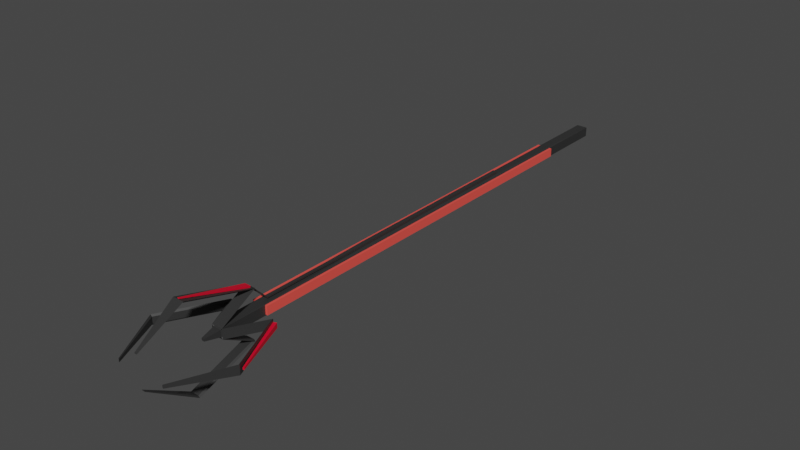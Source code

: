 # Source: Wand.blend  (saved by Blender 3.2.14; exported with 4.5.12 LTS)
import bpy
from mathutils import Matrix  # noqa: F401  (used for matrix-valued properties, if any)

bpy.ops.wm.read_factory_settings(use_empty=True)
scene = bpy.context.scene
scene.name = 'Scene'

# ---- collections
col_collection = bpy.data.collections.new('Collection'); scene.collection.children.link(col_collection)

# ---- materials (node trees are filled in below, after node groups)
mat_material_001 = bpy.data.materials.new('Material.001')
mat_material_001.use_transparent_shadow = False
mat_material_002 = bpy.data.materials.new('Material.002')
mat_material_002.use_transparent_shadow = False
mat_material_003 = bpy.data.materials.new('Material.003')
mat_material_003.use_transparent_shadow = False
mat_material_004 = bpy.data.materials.new('Material.004')
mat_material_004.use_transparent_shadow = False

# ---- material node trees
mat_material_001.use_nodes = True; mat_material_001.node_tree.nodes.clear()
_N = mat_material_001.node_tree.nodes; _L = mat_material_001.node_tree.links
n0 = _N.new('ShaderNodeBsdfPrincipled'); n0.name = 'Principled BSDF'; n0.location = (10, 300)
n0.distribution = 'GGX'
n0.subsurface_method = 'RANDOM_WALK_SKIN'
n0.inputs[0].default_value = (0.02924, 0.02924, 0.02924, 1.0)
n0.inputs[3].default_value = 1.45
n0.inputs[27].default_value = (0.0, 0.0, 0.0, 1.0)
n0.inputs[28].default_value = 1.0
n1 = _N.new('ShaderNodeOutputMaterial'); n1.name = 'Material Output'; n1.location = (300, 300)
_L.new(n0.outputs[0], n1.inputs[0])
n1.is_active_output = True
mat_material_002.use_nodes = True; mat_material_002.node_tree.nodes.clear()
_N = mat_material_002.node_tree.nodes; _L = mat_material_002.node_tree.links
n0 = _N.new('ShaderNodeBsdfPrincipled'); n0.name = 'Principled BSDF'; n0.location = (10, 300)
n0.distribution = 'GGX'
n0.subsurface_method = 'RANDOM_WALK_SKIN'
n0.inputs[0].default_value = (0.8, 0.0, 0.02617, 1.0)
n0.inputs[3].default_value = 1.45
n0.inputs[27].default_value = (0.0, 0.0, 0.0, 1.0)
n0.inputs[28].default_value = 1.0
n1 = _N.new('ShaderNodeOutputMaterial'); n1.name = 'Material Output'; n1.location = (300, 300)
_L.new(n0.outputs[0], n1.inputs[0])
n1.is_active_output = True
mat_material_003.use_nodes = True; mat_material_003.node_tree.nodes.clear()
_N = mat_material_003.node_tree.nodes; _L = mat_material_003.node_tree.links
n0 = _N.new('ShaderNodeBsdfPrincipled'); n0.name = 'Principled BSDF'; n0.location = (10, 300)
n0.distribution = 'GGX'
n0.subsurface_method = 'RANDOM_WALK_SKIN'
n0.inputs[0].default_value = (1.0, 0.09135, 0.07248, 1.0)
n0.inputs[3].default_value = 1.45
n0.inputs[27].default_value = (0.0, 0.0, 0.0, 1.0)
n0.inputs[28].default_value = 1.0
n1 = _N.new('ShaderNodeOutputMaterial'); n1.name = 'Material Output'; n1.location = (300, 300)
_L.new(n0.outputs[0], n1.inputs[0])
n1.is_active_output = True
mat_material_004.use_nodes = True; mat_material_004.node_tree.nodes.clear()
_N = mat_material_004.node_tree.nodes; _L = mat_material_004.node_tree.links
n0 = _N.new('ShaderNodeBsdfPrincipled'); n0.name = 'Principled BSDF'; n0.location = (10, 300)
n0.distribution = 'GGX'
n0.subsurface_method = 'RANDOM_WALK_SKIN'
n0.inputs[0].default_value = (1.0, 0.09135, 0.07248, 1.0)
n0.inputs[3].default_value = 1.45
n0.inputs[27].default_value = (0.0, 0.0, 0.0, 1.0)
n0.inputs[28].default_value = 1.0
n1 = _N.new('ShaderNodeOutputMaterial'); n1.name = 'Material Output'; n1.location = (300, 300)
_L.new(n0.outputs[0], n1.inputs[0])
n1.is_active_output = True

# ---- world
world_world = bpy.data.worlds.new('World'); scene.world = world_world
world_world.use_nodes = True; world_world.node_tree.nodes.clear()
_N = world_world.node_tree.nodes; _L = world_world.node_tree.links
n0 = _N.new('ShaderNodeOutputWorld'); n0.name = 'World Output'; n0.location = (300, 300)
n1 = _N.new('ShaderNodeBackground'); n1.name = 'Background'; n1.location = (10, 300)
n1.inputs[0].default_value = (0.05088, 0.05088, 0.05088, 1.0)
_L.new(n1.outputs[0], n0.inputs[0])
n0.is_active_output = True
world_world.color = (0.05088, 0.05088, 0.05088)
world_world.use_sun_shadow = False
world_world.sun_shadow_jitter_overblur = 0.0

# ---- meshes
me_cube_003 = bpy.data.meshes.new('Cube.003')
me_cube_003.from_pydata([(-1.078, -49.65, -0.9215), (-1.078, -49.65, 0.9215), (-1.078, 49.65, -0.9215), (-1.078, 49.65, 0.9215), (1.078, -49.65, -0.9215), (1.078, -49.65, 0.9215), (1.078, 49.65, -0.9215), (1.078, 49.65, 0.9215), (-0.7819, -51.0, -0.6258), (-0.7819, -51.0, 0.6258), (0.7819, -51.0, -0.6258), (0.7819, -51.0, 0.6258), (-1.078, -51.0, -0.9215), (-1.078, -51.0, 0.9215), (1.078, -51.0, 0.9215), (1.078, -51.0, -0.9215), (-1.078, -51.0, -0.9215), (-1.078, -51.0, 0.9215), (1.078, -51.0, 0.9215), (1.078, -51.0, -0.9215), (-1.078, -51.0, -0.9215), (-1.078, -51.0, 0.9215), (1.078, -51.0, 0.9215), (1.078, -51.0, -0.9215), (-0.7819, -44.06, 4.349), (0.7819, -44.06, 4.349), (-1.078, -44.06, 4.644), (1.078, -44.06, 4.644), (-0.7819, -57.37, 8.173), (0.7819, -57.37, 8.173), (-1.078, -57.37, 8.469), (1.078, -57.37, 8.469), (-0.2098, -65.38, 3.508), (0.2098, -65.38, 3.508), (-0.2891, -65.38, 3.588), (0.2891, -65.38, 3.588), (-0.7819, -44.74, -4.063), (0.7819, -44.74, -4.063), (-1.078, -44.74, -4.358), (1.078, -44.74, -4.358), (-0.7819, -56.19, -8.116), (0.7819, -56.19, -8.116), (-1.078, -56.19, -8.412), (1.078, -56.19, -8.412), (-0.2631, -64.92, -2.751), (0.2631, -64.92, -2.751), (-0.3625, -64.92, -2.85), (0.3625, -64.92, -2.85), (4.462, -44.27, -0.6258), (4.462, -44.27, 0.6258), (4.758, -44.27, 0.9215), (4.758, -44.27, -0.9215), (9.411, -55.56, -0.6258), (9.411, -55.56, 0.6258), (9.707, -55.56, 0.9215), (9.707, -55.56, -0.9215), (4.555, -64.95, -0.2301), (4.555, -64.95, 0.2301), (4.664, -64.95, 0.3389), (4.664, -64.95, -0.3389), (-3.954, -44.27, -0.6258), (-3.954, -44.27, 0.6258), (-4.25, -44.27, -0.9215), (-4.25, -44.27, 0.9215), (-9.792, -55.06, -0.6258), (-9.792, -55.06, 0.6258), (-10.09, -55.06, -0.9215), (-10.09, -55.06, 0.9215), (-4.932, -64.83, -0.2461), (-4.932, -64.83, 0.2461), (-5.049, -64.83, -0.3624), (-5.049, -64.83, 0.3624), (-0.4027, -18.56, 1.129), (-0.4027, 18.56, 1.129), (0.4027, -18.56, 1.129), (0.4027, 18.56, 1.129), (-0.4027, -18.56, 1.63), (-0.4027, 18.56, 1.63), (0.4027, -18.56, 1.63), (0.4027, 18.56, 1.63), (-0.257, -29.77, 1.22), (0.257, -29.77, 1.22), (-0.257, -29.77, 1.54), (0.257, -29.77, 1.54), (-0.257, -41.02, 1.22), (0.257, -41.02, 1.22), (-0.257, -41.02, 1.54), (0.257, -41.02, 1.54), (-0.257, -43.96, 4.157), (0.257, -43.96, 4.157), (-0.257, -43.96, 4.477), (0.257, -43.96, 4.477), (-0.2689, -53.77, -0.2152), (-0.2689, -53.77, 0.2152), (0.2689, -53.77, -0.2152), (0.2689, -53.77, 0.2152)], [], [(0, 1, 3, 2), (2, 3, 7, 6), (6, 7, 5, 4), (1, 0, 12, 13), (2, 6, 4, 0), (5, 7, 75, 74), (11, 9, 93, 95), (0, 4, 15, 12), (5, 1, 13, 14), (4, 5, 14, 15), (16, 17, 13, 12), (18, 19, 15, 14), (19, 16, 12, 15), (17, 18, 14, 13), (20, 21, 17, 16), (22, 23, 19, 18), (23, 20, 16, 19), (21, 22, 18, 17), (9, 21, 63, 61), (23, 22, 50, 51), (8, 20, 38, 36), (9, 11, 25, 24), (26, 24, 28, 30), (22, 21, 26, 27), (11, 22, 27, 25), (21, 9, 24, 26), (29, 31, 35, 33), (27, 26, 30, 31), (25, 27, 31, 29), (24, 25, 29, 28), (32, 33, 35, 34), (28, 29, 33, 32), (30, 28, 32, 34), (31, 30, 34, 35), (36, 38, 42, 40), (10, 8, 36, 37), (23, 10, 37, 39), (20, 23, 39, 38), (43, 41, 45, 47), (38, 39, 43, 42), (39, 37, 41, 43), (37, 36, 40, 41), (45, 44, 46, 47), (41, 40, 44, 45), (40, 42, 46, 44), (42, 43, 47, 46), (48, 51, 55, 52), (10, 23, 51, 48), (11, 10, 48, 49), (22, 11, 49, 50), (54, 53, 57, 58), (49, 48, 52, 53), (50, 49, 53, 54), (51, 50, 54, 55), (57, 56, 59, 58), (55, 54, 58, 59), (52, 55, 59, 56), (53, 52, 56, 57), (62, 60, 64, 66), (21, 20, 62, 63), (20, 8, 60, 62), (8, 9, 61, 60), (65, 67, 71, 69), (63, 62, 66, 67), (61, 63, 67, 65), (60, 61, 65, 64), (68, 69, 71, 70), (64, 65, 69, 68), (66, 64, 68, 70), (67, 66, 70, 71), (74, 75, 79, 78), (3, 1, 72, 73), (1, 5, 74, 72), (7, 3, 73, 75), (79, 77, 76, 78), (73, 72, 76, 77), (74, 78, 83, 81), (75, 73, 77, 79), (81, 83, 87, 85), (78, 76, 82, 83), (72, 74, 81, 80), (76, 72, 80, 82), (84, 85, 89, 88), (80, 81, 85, 84), (82, 80, 84, 86), (83, 82, 86, 87), (88, 89, 91, 90), (86, 84, 88, 90), (87, 86, 90, 91), (85, 87, 91, 89), (94, 95, 93, 92), (10, 11, 95, 94), (8, 10, 94, 92), (9, 8, 92, 93)])
_uv = me_cube_003.uv_layers.new(name='UVMap')
_uv.uv.foreach_set('vector', [0.375, 0.0, 0.625, 0.0, 0.625, 0.25, 0.375, 0.25, 0.375, 0.25, 0.625, 0.25, 0.625, 0.5, 0.375, 0.5, 0.375, 0.5, 0.625, 0.5, 0.625, 0.75, 0.375, 0.75, 0.625, 0.0, 0.375, 0.0, 0.375, 0.0, 0.625, 0.0, 0.125, 0.5, 0.375, 0.5, 0.375, 0.75, 0.125, 0.75, 0.625, 0.75, 0.625, 0.5, 0.625, 0.5, 0.625, 0.75, 0.5849, 0.7843, 0.5849, 0.9657, 0.5849, 0.9657, 0.5849, 0.7843, 0.125, 0.75, 0.375, 0.75, 0.375, 0.75, 0.125, 0.75, 0.625, 0.75, 0.875, 0.75, 0.875, 0.75, 0.625, 0.75, 0.375, 0.75, 0.625, 0.75, 0.625, 0.75, 0.375, 0.75, 0.0, 0.0, 0.0, 0.0, 0.0, 0.0, 0.0, 0.0, 0.0, 0.0, 0.0, 0.0, 0.0, 0.0, 0.0, 0.0, 0.375, 0.75, 0.375, 1.0, 0.375, 1.0, 0.375, 0.75, 0.625, 1.0, 0.625, 0.75, 0.625, 0.75, 0.625, 1.0, 0.0, 0.0, 0.0, 0.0, 0.0, 0.0, 0.0, 0.0, 0.0, 0.0, 0.0, 0.0, 0.0, 0.0, 0.0, 0.0, 0.375, 0.75, 0.375, 1.0, 0.375, 1.0, 0.375, 0.75, 0.625, 1.0, 0.625, 0.75, 0.625, 0.75, 0.625, 1.0, 0.5849, 0.9657, 0.625, 1.0, 0.625, 1.0, 0.5849, 0.9657, 0.0, 0.0, 0.0, 0.0, 0.0, 0.0, 0.0, 0.0, 0.4151, 0.9657, 0.375, 1.0, 0.375, 1.0, 0.4151, 0.9657, 0.5849, 0.9657, 0.5849, 0.7843, 0.5849, 0.7843, 0.5849, 0.9657, 0.625, 1.0, 0.5849, 0.9657, 0.5849, 0.9657, 0.625, 1.0, 0.625, 0.75, 0.625, 1.0, 0.625, 1.0, 0.625, 0.75, 0.5849, 0.7843, 0.625, 0.75, 0.625, 0.75, 0.5849, 0.7843, 0.625, 1.0, 0.5849, 0.9657, 0.5849, 0.9657, 0.625, 1.0, 0.5849, 0.7843, 0.625, 0.75, 0.625, 0.75, 0.5849, 0.7843, 0.625, 0.75, 0.625, 1.0, 0.625, 1.0, 0.625, 0.75, 0.5849, 0.7843, 0.625, 0.75, 0.625, 0.75, 0.5849, 0.7843, 0.5849, 0.9657, 0.5849, 0.7843, 0.5849, 0.7843, 0.5849, 0.9657, 0.5849, 0.9657, 0.5849, 0.7843, 0.625, 0.75, 0.625, 1.0, 0.5849, 0.9657, 0.5849, 0.7843, 0.5849, 0.7843, 0.5849, 0.9657, 0.625, 1.0, 0.5849, 0.9657, 0.5849, 0.9657, 0.625, 1.0, 0.625, 0.75, 0.625, 1.0, 0.625, 1.0, 0.625, 0.75, 0.4151, 0.9657, 0.375, 1.0, 0.375, 1.0, 0.4151, 0.9657, 0.4151, 0.7843, 0.4151, 0.9657, 0.4151, 0.9657, 0.4151, 0.7843, 0.375, 0.75, 0.4151, 0.7843, 0.4151, 0.7843, 0.375, 0.75, 0.375, 1.0, 0.375, 0.75, 0.375, 0.75, 0.375, 1.0, 0.375, 0.75, 0.4151, 0.7843, 0.4151, 0.7843, 0.375, 0.75, 0.375, 1.0, 0.375, 0.75, 0.375, 0.75, 0.375, 1.0, 0.375, 0.75, 0.4151, 0.7843, 0.4151, 0.7843, 0.375, 0.75, 0.4151, 0.7843, 0.4151, 0.9657, 0.4151, 0.9657, 0.4151, 0.7843, 0.4151, 0.7843, 0.4151, 0.9657, 0.375, 1.0, 0.375, 0.75, 0.4151, 0.7843, 0.4151, 0.9657, 0.4151, 0.9657, 0.4151, 0.7843, 0.4151, 0.9657, 0.375, 1.0, 0.375, 1.0, 0.4151, 0.9657, 0.375, 1.0, 0.375, 0.75, 0.375, 0.75, 0.375, 1.0, 0.4151, 0.7843, 0.375, 0.75, 0.375, 0.75, 0.4151, 0.7843, 0.4151, 0.7843, 0.375, 0.75, 0.375, 0.75, 0.4151, 0.7843, 0.5849, 0.7843, 0.4151, 0.7843, 0.4151, 0.7843, 0.5849, 0.7843, 0.625, 0.75, 0.5849, 0.7843, 0.5849, 0.7843, 0.625, 0.75, 0.625, 0.75, 0.5849, 0.7843, 0.5849, 0.7843, 0.625, 0.75, 0.5849, 0.7843, 0.4151, 0.7843, 0.4151, 0.7843, 0.5849, 0.7843, 0.625, 0.75, 0.5849, 0.7843, 0.5849, 0.7843, 0.625, 0.75, 0.0, 0.0, 0.0, 0.0, 0.0, 0.0, 0.0, 0.0, 0.5849, 0.7843, 0.4151, 0.7843, 0.375, 0.75, 0.625, 0.75, 0.0, 0.0, 0.0, 0.0, 0.0, 0.0, 0.0, 0.0, 0.4151, 0.7843, 0.375, 0.75, 0.375, 0.75, 0.4151, 0.7843, 0.5849, 0.7843, 0.4151, 0.7843, 0.4151, 0.7843, 0.5849, 0.7843, 0.375, 1.0, 0.4151, 0.9657, 0.4151, 0.9657, 0.375, 1.0, 0.0, 0.0, 0.0, 0.0, 0.0, 0.0, 0.0, 0.0, 0.375, 1.0, 0.4151, 0.9657, 0.4151, 0.9657, 0.375, 1.0, 0.4151, 0.9657, 0.5849, 0.9657, 0.5849, 0.9657, 0.4151, 0.9657, 0.5849, 0.9657, 0.625, 1.0, 0.625, 1.0, 0.5849, 0.9657, 0.0, 0.0, 0.0, 0.0, 0.0, 0.0, 0.0, 0.0, 0.5849, 0.9657, 0.625, 1.0, 0.625, 1.0, 0.5849, 0.9657, 0.4151, 0.9657, 0.5849, 0.9657, 0.5849, 0.9657, 0.4151, 0.9657, 0.4151, 0.9657, 0.5849, 0.9657, 0.625, 1.0, 0.375, 1.0, 0.4151, 0.9657, 0.5849, 0.9657, 0.5849, 0.9657, 0.4151, 0.9657, 0.375, 1.0, 0.4151, 0.9657, 0.4151, 0.9657, 0.375, 1.0, 0.0, 0.0, 0.0, 0.0, 0.0, 0.0, 0.0, 0.0, 0.625, 0.75, 0.625, 0.5, 0.625, 0.5, 0.625, 0.75, 0.625, 0.25, 0.625, 0.0, 0.625, 0.0, 0.625, 0.25, 0.875, 0.75, 0.625, 0.75, 0.625, 0.75, 0.875, 0.75, 0.625, 0.5, 0.625, 0.25, 0.625, 0.25, 0.625, 0.5, 0.625, 0.5, 0.875, 0.5, 0.875, 0.75, 0.625, 0.75, 0.625, 0.25, 0.625, 0.0, 0.625, 0.0, 0.625, 0.25, 0.625, 0.75, 0.625, 0.75, 0.625, 0.75, 0.625, 0.75, 0.625, 0.5, 0.625, 0.25, 0.625, 0.25, 0.625, 0.5, 0.625, 0.75, 0.625, 0.75, 0.625, 0.75, 0.625, 0.75, 0.625, 0.75, 0.875, 0.75, 0.875, 0.75, 0.625, 0.75, 0.875, 0.75, 0.625, 0.75, 0.625, 0.75, 0.875, 0.75, 0.625, 0.0, 0.625, 0.0, 0.625, 0.0, 0.625, 0.0, 0.875, 0.75, 0.625, 0.75, 0.625, 0.75, 0.875, 0.75, 0.875, 0.75, 0.625, 0.75, 0.625, 0.75, 0.875, 0.75, 0.625, 0.0, 0.625, 0.0, 0.625, 0.0, 0.625, 0.0, 0.625, 0.75, 0.875, 0.75, 0.875, 0.75, 0.625, 0.75, 0.875, 0.75, 0.625, 0.75, 0.625, 0.75, 0.875, 0.75, 0.625, 0.0, 0.625, 0.0, 0.625, 0.0, 0.625, 0.0, 0.625, 0.75, 0.875, 0.75, 0.875, 0.75, 0.625, 0.75, 0.625, 0.75, 0.625, 0.75, 0.625, 0.75, 0.625, 0.75, 0.4151, 0.7843, 0.5849, 0.7843, 0.5849, 0.9657, 0.4151, 0.9657, 0.4151, 0.7843, 0.5849, 0.7843, 0.5849, 0.7843, 0.4151, 0.7843, 0.4151, 0.9657, 0.4151, 0.7843, 0.4151, 0.7843, 0.4151, 0.9657, 0.5849, 0.9657, 0.4151, 0.9657, 0.4151, 0.9657, 0.5849, 0.9657])
me_cube_003.materials.append(mat_material_001)
me_cube_003.update()
me_cube_004 = bpy.data.meshes.new('Cube.004')
me_cube_004.from_pydata([(-5.88, -0.188, -0.1193), (-5.88, -0.188, 0.1193), (-5.88, 0.188, -0.1193), (-5.88, 0.188, 0.1193), (5.88, -0.4716, -0.2992), (5.88, -0.4716, 0.2992), (5.88, 0.4716, -0.2992), (5.88, 0.4716, 0.2992), (-4.075, 8.684, -10.07), (-4.053, 8.769, -10.06), (7.753, 4.915, -5.347), (7.83, 5.206, -5.313), (-4.214, 8.684, -9.75), (-4.191, 8.769, -9.741), (7.274, 4.915, -4.254), (7.351, 5.206, -4.22), (8.941, -0.5305, -9.185), (9.312, -0.5305, -9.475), (8.941, 0.6535, -9.185), (9.312, 0.6535, -9.475), (2.555, -0.2454, -17.57), (2.748, -0.2454, -17.72), (2.555, 0.3684, -17.57), (2.748, 0.3684, -17.72)], [], [(0, 1, 3, 2), (2, 3, 7, 6), (6, 7, 5, 4), (4, 5, 1, 0), (2, 6, 4, 0), (7, 3, 1, 5), (8, 9, 11, 10), (10, 11, 15, 14), (14, 15, 13, 12), (12, 13, 9, 8), (10, 14, 12, 8), (15, 11, 9, 13), (16, 17, 19, 18), (18, 19, 23, 22), (22, 23, 21, 20), (20, 21, 17, 16), (18, 22, 20, 16), (23, 19, 17, 21)])
_uv = me_cube_004.uv_layers.new(name='UVMap')
_uv.uv.foreach_set('vector', [0.375, 0.0, 0.625, 0.0, 0.625, 0.25, 0.375, 0.25, 0.375, 0.25, 0.625, 0.25, 0.625, 0.5, 0.375, 0.5, 0.375, 0.5, 0.625, 0.5, 0.625, 0.75, 0.375, 0.75, 0.375, 0.75, 0.625, 0.75, 0.625, 1.0, 0.375, 1.0, 0.125, 0.5, 0.375, 0.5, 0.375, 0.75, 0.125, 0.75, 0.625, 0.5, 0.875, 0.5, 0.875, 0.75, 0.625, 0.75, 0.375, 0.0, 0.625, 0.0, 0.625, 0.25, 0.375, 0.25, 0.375, 0.25, 0.625, 0.25, 0.625, 0.5, 0.375, 0.5, 0.375, 0.5, 0.625, 0.5, 0.625, 0.75, 0.375, 0.75, 0.375, 0.75, 0.625, 0.75, 0.625, 1.0, 0.375, 1.0, 0.125, 0.5, 0.375, 0.5, 0.375, 0.75, 0.125, 0.75, 0.625, 0.5, 0.875, 0.5, 0.875, 0.75, 0.625, 0.75, 0.375, 0.0, 0.625, 0.0, 0.625, 0.25, 0.375, 0.25, 0.375, 0.25, 0.625, 0.25, 0.625, 0.5, 0.375, 0.5, 0.375, 0.5, 0.625, 0.5, 0.625, 0.75, 0.375, 0.75, 0.375, 0.75, 0.625, 0.75, 0.625, 1.0, 0.375, 1.0, 0.125, 0.5, 0.375, 0.5, 0.375, 0.75, 0.125, 0.75, 0.625, 0.5, 0.875, 0.5, 0.875, 0.75, 0.625, 0.75])
me_cube_004.materials.append(mat_material_002)
me_cube_004.update()
me_cube_005 = bpy.data.meshes.new('Cube.005')
me_cube_005.from_pydata([(-39.0, -0.8147, -0.2155), (-39.0, -0.8147, 0.2155), (-39.0, 0.8147, -0.2155), (-39.0, 0.8147, 0.2155), (39.0, -0.8147, -0.2155), (39.0, -0.8147, 0.2155), (39.0, 0.8147, -0.2155), (39.0, 0.8147, 0.2155)], [], [(0, 1, 3, 2), (2, 3, 7, 6), (6, 7, 5, 4), (4, 5, 1, 0), (2, 6, 4, 0), (7, 3, 1, 5)])
_uv = me_cube_005.uv_layers.new(name='UVMap')
_uv.uv.foreach_set('vector', [0.375, 0.0, 0.625, 0.0, 0.625, 0.25, 0.375, 0.25, 0.375, 0.25, 0.625, 0.25, 0.625, 0.5, 0.375, 0.5, 0.375, 0.5, 0.625, 0.5, 0.625, 0.75, 0.375, 0.75, 0.375, 0.75, 0.625, 0.75, 0.625, 1.0, 0.375, 1.0, 0.125, 0.5, 0.375, 0.5, 0.375, 0.75, 0.125, 0.75, 0.625, 0.5, 0.875, 0.5, 0.875, 0.75, 0.625, 0.75])
me_cube_005.materials.append(mat_material_003)
me_cube_005.update()
me_cube_006 = bpy.data.meshes.new('Cube.006')
me_cube_006.from_pydata([(-39.0, -0.8147, -0.2155), (-39.0, -0.8147, 0.2155), (-39.0, 0.8147, -0.2155), (-39.0, 0.8147, 0.2155), (39.0, -0.8147, -0.2155), (39.0, -0.8147, 0.2155), (39.0, 0.8147, -0.2155), (39.0, 0.8147, 0.2155)], [], [(0, 1, 3, 2), (2, 3, 7, 6), (6, 7, 5, 4), (4, 5, 1, 0), (2, 6, 4, 0), (7, 3, 1, 5)])
_uv = me_cube_006.uv_layers.new(name='UVMap')
_uv.uv.foreach_set('vector', [0.375, 0.0, 0.625, 0.0, 0.625, 0.25, 0.375, 0.25, 0.375, 0.25, 0.625, 0.25, 0.625, 0.5, 0.375, 0.5, 0.375, 0.5, 0.625, 0.5, 0.625, 0.75, 0.375, 0.75, 0.375, 0.75, 0.625, 0.75, 0.625, 1.0, 0.375, 1.0, 0.125, 0.5, 0.375, 0.5, 0.375, 0.75, 0.125, 0.75, 0.625, 0.5, 0.875, 0.5, 0.875, 0.75, 0.625, 0.75])
me_cube_006.materials.append(mat_material_004)
me_cube_006.update()

# ---- objects
ob_cube = bpy.data.objects.new('Cube', me_cube_003)
ob_cube_001 = bpy.data.objects.new('Cube.001', me_cube_004)
ob_cube_002 = bpy.data.objects.new('Cube.002', me_cube_005)
ob_cube_003 = bpy.data.objects.new('Cube.003', me_cube_006)

# ---- transforms, parenting, visibility, modifiers, constraints
ob_cube.location = (5.949, -78.73, 3.013)
ob_cube_001.location = (13.36, -128.3, 2.901)
ob_cube_001.rotation_euler = (1.571, -0.0, 1.984)
ob_cube_002.location = (7.242, -82.08, 3.12)
ob_cube_002.rotation_euler = (1.571, -0.0, 1.571)
ob_cube_003.location = (4.613, -82.08, 3.12)
ob_cube_003.rotation_euler = (1.571, -0.0, 1.571)

# ---- collection membership
col_collection.objects.link(ob_cube)
col_collection.objects.link(ob_cube_001)
col_collection.objects.link(ob_cube_002)
col_collection.objects.link(ob_cube_003)

# ---- scene / render settings (as saved in the file)
scene.frame_start = 1; scene.frame_end = 250; scene.frame_set(1)
scene.render.engine = 'BLENDER_EEVEE_NEXT'
scene.cycles.sampling_pattern = 'TABULATED_SOBOL'
scene.cycles.use_light_tree = False
scene.view_settings.view_transform = 'Filmic'
bpy.context.view_layer.update()

# ---- added for rendering (the .blend has no active camera and no usable light): camera, sun
cam_auto = bpy.data.cameras.new('AutoCamera')
cam_auto.lens = 50.0
cam_auto.sensor_width = 36.0
cam_auto.clip_end = 1923.53
ob_auto_camera = bpy.data.objects.new('AutoCamera', cam_auto)
scene.collection.objects.link(ob_auto_camera)
ob_auto_camera.location = (114.295, -218.111, 90.818)
ob_auto_camera.rotation_euler = (1.09748, -7.21219e-08, 0.694738)
scene.camera = ob_auto_camera
light_auto_sun = bpy.data.lights.new('AutoSun', 'SUN')
light_auto_sun.energy = 3.0
light_auto_sun.angle = 0.0523599
ob_auto_sun = bpy.data.objects.new('AutoSun', light_auto_sun)
scene.collection.objects.link(ob_auto_sun)
ob_auto_sun.rotation_euler = (0.872665, 0.174533, 0.523599)
bpy.context.view_layer.update()
